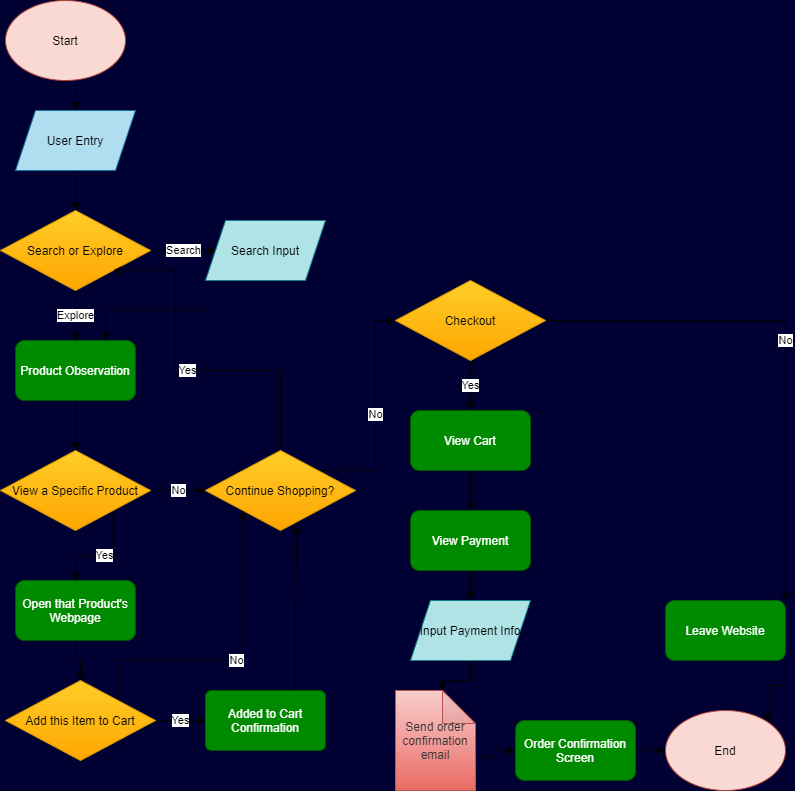

The diagram above was exported from draw.io. Its source (the exported page's mxGraphModel, read from the mxfile embedded in the PNG):
<mxGraphModel dx="1692" dy="958" grid="0" gridSize="10" guides="1" tooltips="1" connect="1" arrows="1" fold="1" page="1" pageScale="1" pageWidth="850" pageHeight="1100" background="#000033" math="0" shadow="0">
  <root>
    <mxCell id="0" />
    <mxCell id="1" parent="0" />
    <mxCell id="30" style="edgeStyle=orthogonalEdgeStyle;rounded=0;orthogonalLoop=1;jettySize=auto;html=1;exitX=0.5;exitY=1;exitDx=0;exitDy=0;entryX=0.5;entryY=0;entryDx=0;entryDy=0;" edge="1" parent="1" source="2" target="4">
      <mxGeometry relative="1" as="geometry" />
    </mxCell>
    <mxCell id="2" value="Start" style="ellipse;whiteSpace=wrap;html=1;fillColor=#fad9d5;strokeColor=#ae4132;fontColor=#000000;" parent="1" vertex="1">
      <mxGeometry x="10" y="20" width="120" height="80" as="geometry" />
    </mxCell>
    <mxCell id="31" style="edgeStyle=orthogonalEdgeStyle;rounded=0;orthogonalLoop=1;jettySize=auto;html=1;exitX=0.5;exitY=1;exitDx=0;exitDy=0;entryX=0.5;entryY=0;entryDx=0;entryDy=0;" edge="1" parent="1" source="4" target="5">
      <mxGeometry relative="1" as="geometry" />
    </mxCell>
    <mxCell id="4" value="User Entry" style="shape=parallelogram;perimeter=parallelogramPerimeter;whiteSpace=wrap;html=1;fixedSize=1;sketch=0;fillColor=#b1ddf0;strokeColor=#10739e;fontColor=#000000;" vertex="1" parent="1">
      <mxGeometry x="20" y="130" width="120" height="60" as="geometry" />
    </mxCell>
    <mxCell id="27" value="Search" style="edgeStyle=orthogonalEdgeStyle;rounded=0;orthogonalLoop=1;jettySize=auto;html=1;exitX=1;exitY=0.5;exitDx=0;exitDy=0;entryX=0;entryY=0.5;entryDx=0;entryDy=0;" edge="1" parent="1" source="5" target="7">
      <mxGeometry relative="1" as="geometry" />
    </mxCell>
    <mxCell id="28" value="Explore" style="edgeStyle=orthogonalEdgeStyle;rounded=0;orthogonalLoop=1;jettySize=auto;html=1;exitX=0.5;exitY=1;exitDx=0;exitDy=0;entryX=0.5;entryY=0;entryDx=0;entryDy=0;" edge="1" parent="1" source="5" target="8">
      <mxGeometry relative="1" as="geometry" />
    </mxCell>
    <mxCell id="5" value="Search or Explore" style="rhombus;whiteSpace=wrap;html=1;sketch=0;gradientColor=#ffa500;fillColor=#ffcd28;strokeColor=#d79b00;" vertex="1" parent="1">
      <mxGeometry x="5" y="230" width="150" height="80" as="geometry" />
    </mxCell>
    <mxCell id="29" style="edgeStyle=orthogonalEdgeStyle;rounded=0;orthogonalLoop=1;jettySize=auto;html=1;exitX=0;exitY=1;exitDx=0;exitDy=0;entryX=0.75;entryY=0;entryDx=0;entryDy=0;" edge="1" parent="1" source="7" target="8">
      <mxGeometry relative="1" as="geometry" />
    </mxCell>
    <mxCell id="7" value="Search Input" style="shape=parallelogram;perimeter=parallelogramPerimeter;whiteSpace=wrap;html=1;fixedSize=1;sketch=0;fillColor=#b0e3e6;strokeColor=#0e8088;fontColor=#000000;" vertex="1" parent="1">
      <mxGeometry x="210" y="240" width="120" height="60" as="geometry" />
    </mxCell>
    <mxCell id="32" style="edgeStyle=orthogonalEdgeStyle;rounded=0;orthogonalLoop=1;jettySize=auto;html=1;exitX=0.5;exitY=1;exitDx=0;exitDy=0;entryX=0.5;entryY=0;entryDx=0;entryDy=0;" edge="1" parent="1" source="8" target="14">
      <mxGeometry relative="1" as="geometry" />
    </mxCell>
    <mxCell id="8" value="Product Observation" style="rounded=1;whiteSpace=wrap;html=1;sketch=0;fillColor=#008a00;strokeColor=#005700;fontColor=#ffffff;" vertex="1" parent="1">
      <mxGeometry x="20" y="360" width="120" height="60" as="geometry" />
    </mxCell>
    <mxCell id="24" value="No" style="edgeStyle=orthogonalEdgeStyle;rounded=0;orthogonalLoop=1;jettySize=auto;html=1;exitX=1;exitY=0.5;exitDx=0;exitDy=0;entryX=0;entryY=0.5;entryDx=0;entryDy=0;" edge="1" parent="1" source="14" target="16">
      <mxGeometry relative="1" as="geometry" />
    </mxCell>
    <mxCell id="25" value="Yes" style="edgeStyle=orthogonalEdgeStyle;rounded=0;orthogonalLoop=1;jettySize=auto;html=1;exitX=1;exitY=1;exitDx=0;exitDy=0;entryX=0.5;entryY=0;entryDx=0;entryDy=0;" edge="1" parent="1" source="14" target="17">
      <mxGeometry relative="1" as="geometry" />
    </mxCell>
    <mxCell id="14" value="View a Specific Product" style="rhombus;whiteSpace=wrap;html=1;sketch=0;gradientColor=#ffa500;fillColor=#ffcd28;strokeColor=#d79b00;" vertex="1" parent="1">
      <mxGeometry x="5" y="470" width="150" height="80" as="geometry" />
    </mxCell>
    <mxCell id="26" value="Yes" style="edgeStyle=orthogonalEdgeStyle;rounded=0;orthogonalLoop=1;jettySize=auto;html=1;exitX=0.5;exitY=0;exitDx=0;exitDy=0;entryX=1;entryY=1;entryDx=0;entryDy=0;" edge="1" parent="1" source="16" target="5">
      <mxGeometry relative="1" as="geometry">
        <Array as="points">
          <mxPoint x="285" y="390" />
          <mxPoint x="180" y="390" />
          <mxPoint x="180" y="290" />
        </Array>
      </mxGeometry>
    </mxCell>
    <mxCell id="34" value="No" style="edgeStyle=orthogonalEdgeStyle;rounded=0;orthogonalLoop=1;jettySize=auto;html=1;exitX=1;exitY=0;exitDx=0;exitDy=0;entryX=0;entryY=0.5;entryDx=0;entryDy=0;" edge="1" parent="1" source="16" target="33">
      <mxGeometry relative="1" as="geometry" />
    </mxCell>
    <mxCell id="16" value="Continue Shopping?" style="rhombus;whiteSpace=wrap;html=1;sketch=0;gradientColor=#ffa500;fillColor=#ffcd28;strokeColor=#d79b00;" vertex="1" parent="1">
      <mxGeometry x="210" y="470" width="150" height="80" as="geometry" />
    </mxCell>
    <mxCell id="55" style="edgeStyle=orthogonalEdgeStyle;rounded=0;orthogonalLoop=1;jettySize=auto;html=1;exitX=0.5;exitY=1;exitDx=0;exitDy=0;entryX=0.5;entryY=0;entryDx=0;entryDy=0;" edge="1" parent="1" source="17" target="19">
      <mxGeometry relative="1" as="geometry" />
    </mxCell>
    <mxCell id="17" value="Open that Product's Webpage" style="rounded=1;whiteSpace=wrap;html=1;sketch=0;fillColor=#008a00;strokeColor=#005700;fontColor=#ffffff;" vertex="1" parent="1">
      <mxGeometry x="20" y="600" width="120" height="60" as="geometry" />
    </mxCell>
    <mxCell id="22" value="Yes" style="edgeStyle=orthogonalEdgeStyle;rounded=0;orthogonalLoop=1;jettySize=auto;html=1;exitX=1;exitY=0.5;exitDx=0;exitDy=0;entryX=0;entryY=0.5;entryDx=0;entryDy=0;" edge="1" parent="1" source="19" target="20">
      <mxGeometry relative="1" as="geometry" />
    </mxCell>
    <mxCell id="23" value="No" style="edgeStyle=orthogonalEdgeStyle;rounded=0;orthogonalLoop=1;jettySize=auto;html=1;exitX=1;exitY=0;exitDx=0;exitDy=0;entryX=0;entryY=1;entryDx=0;entryDy=0;" edge="1" parent="1" source="19" target="16">
      <mxGeometry relative="1" as="geometry">
        <Array as="points">
          <mxPoint x="123" y="680" />
          <mxPoint x="248" y="680" />
        </Array>
      </mxGeometry>
    </mxCell>
    <mxCell id="19" value="Add this Item to Cart" style="rhombus;whiteSpace=wrap;html=1;sketch=0;gradientColor=#ffa500;fillColor=#ffcd28;strokeColor=#d79b00;" vertex="1" parent="1">
      <mxGeometry x="10" y="700" width="150" height="80" as="geometry" />
    </mxCell>
    <mxCell id="21" style="edgeStyle=orthogonalEdgeStyle;rounded=0;orthogonalLoop=1;jettySize=auto;html=1;exitX=0.75;exitY=0;exitDx=0;exitDy=0;entryX=0.61;entryY=0.93;entryDx=0;entryDy=0;entryPerimeter=0;" edge="1" parent="1" source="20" target="16">
      <mxGeometry relative="1" as="geometry" />
    </mxCell>
    <mxCell id="20" value="Added to Cart Confirmation" style="rounded=1;whiteSpace=wrap;html=1;sketch=0;arcSize=10;fillColor=#008a00;strokeColor=#005700;fontColor=#ffffff;" vertex="1" parent="1">
      <mxGeometry x="210" y="710" width="120" height="60" as="geometry" />
    </mxCell>
    <mxCell id="36" value="No" style="edgeStyle=orthogonalEdgeStyle;rounded=0;orthogonalLoop=1;jettySize=auto;html=1;exitX=1;exitY=0.5;exitDx=0;exitDy=0;entryX=1;entryY=0;entryDx=0;entryDy=0;" edge="1" parent="1" source="33" target="35">
      <mxGeometry relative="1" as="geometry" />
    </mxCell>
    <mxCell id="43" value="Yes" style="edgeStyle=orthogonalEdgeStyle;rounded=0;orthogonalLoop=1;jettySize=auto;html=1;exitX=0.5;exitY=1;exitDx=0;exitDy=0;entryX=0.5;entryY=0;entryDx=0;entryDy=0;" edge="1" parent="1" source="33" target="39">
      <mxGeometry relative="1" as="geometry" />
    </mxCell>
    <mxCell id="33" value="Checkout" style="rhombus;whiteSpace=wrap;html=1;sketch=0;gradientColor=#ffa500;fillColor=#ffcd28;strokeColor=#d79b00;" vertex="1" parent="1">
      <mxGeometry x="400" y="300" width="150" height="80" as="geometry" />
    </mxCell>
    <mxCell id="38" style="edgeStyle=orthogonalEdgeStyle;rounded=0;orthogonalLoop=1;jettySize=auto;html=1;exitX=1;exitY=1;exitDx=0;exitDy=0;entryX=1;entryY=0;entryDx=0;entryDy=0;" edge="1" parent="1" source="35" target="37">
      <mxGeometry relative="1" as="geometry" />
    </mxCell>
    <mxCell id="35" value="Leave Website" style="rounded=1;whiteSpace=wrap;html=1;sketch=0;fillColor=#008a00;strokeColor=#005700;fontColor=#ffffff;" vertex="1" parent="1">
      <mxGeometry x="670" y="620" width="120" height="60" as="geometry" />
    </mxCell>
    <mxCell id="37" value="End" style="ellipse;whiteSpace=wrap;html=1;fillColor=#fad9d5;strokeColor=#ae4132;fontColor=#000000;" vertex="1" parent="1">
      <mxGeometry x="670" y="730" width="120" height="80" as="geometry" />
    </mxCell>
    <mxCell id="44" style="edgeStyle=orthogonalEdgeStyle;rounded=0;orthogonalLoop=1;jettySize=auto;html=1;exitX=0.5;exitY=1;exitDx=0;exitDy=0;entryX=0.5;entryY=0;entryDx=0;entryDy=0;" edge="1" parent="1" source="39" target="41">
      <mxGeometry relative="1" as="geometry" />
    </mxCell>
    <mxCell id="39" value="View Cart&lt;span style=&quot;color: rgba(0 , 0 , 0 , 0) ; font-family: monospace ; font-size: 0px&quot;&gt;%3CmxGraphModel%3E%3Croot%3E%3CmxCell%20id%3D%220%22%2F%3E%3CmxCell%20id%3D%221%22%20parent%3D%220%22%2F%3E%3CmxCell%20id%3D%222%22%20value%3D%22Start%22%20style%3D%22ellipse%3BwhiteSpace%3Dwrap%3Bhtml%3D1%3B%22%20vertex%3D%221%22%20parent%3D%221%22%3E%3CmxGeometry%20x%3D%2210%22%20y%3D%2220%22%20width%3D%22120%22%20height%3D%2280%22%20as%3D%22geometry%22%2F%3E%3C%2FmxCell%3E%3C%2Froot%3E%3C%2FmxGraphModel%3E&lt;/span&gt;" style="rounded=1;whiteSpace=wrap;html=1;sketch=0;fillColor=#008a00;strokeColor=#005700;fontColor=#ffffff;" vertex="1" parent="1">
      <mxGeometry x="415" y="430" width="120" height="60" as="geometry" />
    </mxCell>
    <mxCell id="45" style="edgeStyle=orthogonalEdgeStyle;rounded=0;orthogonalLoop=1;jettySize=auto;html=1;exitX=0.5;exitY=1;exitDx=0;exitDy=0;entryX=0.5;entryY=0;entryDx=0;entryDy=0;" edge="1" parent="1" source="41" target="42">
      <mxGeometry relative="1" as="geometry" />
    </mxCell>
    <mxCell id="41" value="View Payment" style="rounded=1;whiteSpace=wrap;html=1;sketch=0;fillColor=#008a00;strokeColor=#005700;fontColor=#ffffff;" vertex="1" parent="1">
      <mxGeometry x="415" y="530" width="120" height="60" as="geometry" />
    </mxCell>
    <mxCell id="52" style="edgeStyle=orthogonalEdgeStyle;rounded=0;orthogonalLoop=1;jettySize=auto;html=1;exitX=0.5;exitY=1;exitDx=0;exitDy=0;entryX=0;entryY=0;entryDx=47;entryDy=0;entryPerimeter=0;" edge="1" parent="1" source="42" target="50">
      <mxGeometry relative="1" as="geometry" />
    </mxCell>
    <mxCell id="42" value="Input Payment Info" style="shape=parallelogram;perimeter=parallelogramPerimeter;whiteSpace=wrap;html=1;fixedSize=1;sketch=0;fillColor=#b0e3e6;strokeColor=#0e8088;fontColor=#000000;" vertex="1" parent="1">
      <mxGeometry x="415" y="620" width="120" height="60" as="geometry" />
    </mxCell>
    <mxCell id="53" style="edgeStyle=orthogonalEdgeStyle;rounded=0;orthogonalLoop=1;jettySize=auto;html=1;exitX=0;exitY=0;exitDx=80;exitDy=66.5;exitPerimeter=0;entryX=0;entryY=0.5;entryDx=0;entryDy=0;" edge="1" parent="1" source="50" target="51">
      <mxGeometry relative="1" as="geometry" />
    </mxCell>
    <mxCell id="50" value="Send order confirmation email" style="shape=note;whiteSpace=wrap;html=1;backgroundOutline=1;darkOpacity=0.05;sketch=0;size=33;gradientColor=#ea6b66;fillColor=#f8cecc;strokeColor=#b85450;fontColor=#333333;" vertex="1" parent="1">
      <mxGeometry x="400" y="710" width="80" height="100" as="geometry" />
    </mxCell>
    <mxCell id="54" style="edgeStyle=orthogonalEdgeStyle;rounded=0;orthogonalLoop=1;jettySize=auto;html=1;exitX=1;exitY=0.5;exitDx=0;exitDy=0;entryX=0;entryY=0.5;entryDx=0;entryDy=0;" edge="1" parent="1" source="51" target="37">
      <mxGeometry relative="1" as="geometry" />
    </mxCell>
    <mxCell id="51" value="Order Confirmation Screen" style="rounded=1;whiteSpace=wrap;html=1;sketch=0;fillColor=#008a00;strokeColor=#005700;fontColor=#ffffff;" vertex="1" parent="1">
      <mxGeometry x="520" y="740" width="120" height="60" as="geometry" />
    </mxCell>
  </root>
</mxGraphModel>